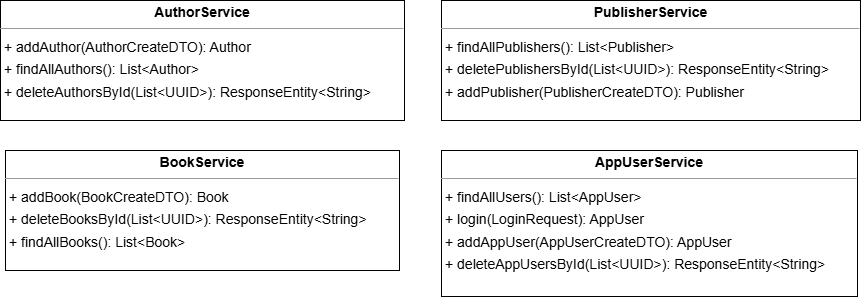

The diagram above was exported from draw.io. Its source (the exported page's mxGraphModel, read from the mxfile embedded in the PNG):
<mxGraphModel dx="1992" dy="1066" grid="1" gridSize="10" guides="1" tooltips="1" connect="1" arrows="1" fold="1" page="1" pageScale="1" pageWidth="850" pageHeight="1100" math="0" shadow="0">
  <root>
    <mxCell id="0" />
    <mxCell id="1" parent="0" />
    <mxCell id="C7BtcaqHmCPC5qhLNv23-1" value="&lt;p style=&quot;margin:0px;margin-top:4px;text-align:center;&quot;&gt;&lt;b&gt;AppUserService&lt;/b&gt;&lt;/p&gt;&lt;hr size=&quot;1&quot;/&gt;&lt;p style=&quot;margin:0 0 0 4px;line-height:1.6;&quot;&gt;+ findAllUsers(): List&amp;lt;AppUser&amp;gt;&lt;br/&gt;+ login(LoginRequest): AppUser&lt;br/&gt;+ addAppUser(AppUserCreateDTO): AppUser&lt;br/&gt;+ deleteAppUsersById(List&amp;lt;UUID&amp;gt;): ResponseEntity&amp;lt;String&amp;gt;&lt;/p&gt;" style="verticalAlign=top;align=left;overflow=fill;fontSize=14;fontFamily=Helvetica;html=1;rounded=0;shadow=0;comic=0;labelBackgroundColor=none;strokeWidth=1;" vertex="1" parent="1">
      <mxGeometry x="462" y="170" width="416" height="146" as="geometry" />
    </mxCell>
    <mxCell id="C7BtcaqHmCPC5qhLNv23-2" value="&lt;p style=&quot;margin:0px;margin-top:4px;text-align:center;&quot;&gt;&lt;b&gt;AuthorService&lt;/b&gt;&lt;/p&gt;&lt;hr size=&quot;1&quot;/&gt;&lt;p style=&quot;margin:0 0 0 4px;line-height:1.6;&quot;&gt;+ addAuthor(AuthorCreateDTO): Author&lt;br/&gt;+ findAllAuthors(): List&amp;lt;Author&amp;gt;&lt;br/&gt;+ deleteAuthorsById(List&amp;lt;UUID&amp;gt;): ResponseEntity&amp;lt;String&amp;gt;&lt;/p&gt;" style="verticalAlign=top;align=left;overflow=fill;fontSize=14;fontFamily=Helvetica;html=1;rounded=0;shadow=0;comic=0;labelBackgroundColor=none;strokeWidth=1;" vertex="1" parent="1">
      <mxGeometry x="21" y="20" width="404" height="120" as="geometry" />
    </mxCell>
    <mxCell id="C7BtcaqHmCPC5qhLNv23-3" value="&lt;p style=&quot;margin:0px;margin-top:4px;text-align:center;&quot;&gt;&lt;b&gt;BookService&lt;/b&gt;&lt;/p&gt;&lt;hr size=&quot;1&quot;/&gt;&lt;p style=&quot;margin:0 0 0 4px;line-height:1.6;&quot;&gt;+ addBook(BookCreateDTO): Book&lt;br/&gt;+ deleteBooksById(List&amp;lt;UUID&amp;gt;): ResponseEntity&amp;lt;String&amp;gt;&lt;br/&gt;+ findAllBooks(): List&amp;lt;Book&amp;gt;&lt;/p&gt;" style="verticalAlign=top;align=left;overflow=fill;fontSize=14;fontFamily=Helvetica;html=1;rounded=0;shadow=0;comic=0;labelBackgroundColor=none;strokeWidth=1;" vertex="1" parent="1">
      <mxGeometry x="26" y="170" width="394" height="120" as="geometry" />
    </mxCell>
    <mxCell id="C7BtcaqHmCPC5qhLNv23-4" value="&lt;p style=&quot;margin:0px;margin-top:4px;text-align:center;&quot;&gt;&lt;b&gt;PublisherService&lt;/b&gt;&lt;/p&gt;&lt;hr size=&quot;1&quot;/&gt;&lt;p style=&quot;margin:0 0 0 4px;line-height:1.6;&quot;&gt;+ findAllPublishers(): List&amp;lt;Publisher&amp;gt;&lt;br/&gt;+ deletePublishersById(List&amp;lt;UUID&amp;gt;): ResponseEntity&amp;lt;String&amp;gt;&lt;br/&gt;+ addPublisher(PublisherCreateDTO): Publisher&lt;/p&gt;" style="verticalAlign=top;align=left;overflow=fill;fontSize=14;fontFamily=Helvetica;html=1;rounded=0;shadow=0;comic=0;labelBackgroundColor=none;strokeWidth=1;" vertex="1" parent="1">
      <mxGeometry x="462" y="20" width="419" height="120" as="geometry" />
    </mxCell>
  </root>
</mxGraphModel>